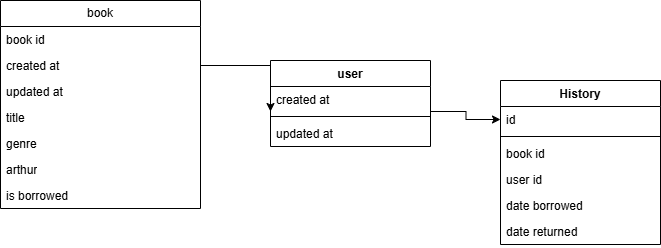

The diagram above was exported from draw.io. Its source (the exported page's mxGraphModel, read from the mxfile embedded in the PNG):
<mxGraphModel dx="860" dy="473" grid="1" gridSize="10" guides="1" tooltips="1" connect="1" arrows="1" fold="1" page="1" pageScale="1" pageWidth="850" pageHeight="1100" math="0" shadow="0">
  <root>
    <mxCell id="0" />
    <mxCell id="1" parent="0" />
    <mxCell id="xhqX0poWqtEMQ63jp5N2-18" parent="1" style="swimlane;fontStyle=0;childLayout=stackLayout;horizontal=1;startSize=26;fillColor=none;horizontalStack=0;resizeParent=1;resizeParentMax=0;resizeLast=0;collapsible=1;marginBottom=0;whiteSpace=wrap;html=1;" value="book" vertex="1">
      <mxGeometry height="208" width="200" x="80" y="240" as="geometry" />
    </mxCell>
    <mxCell id="xhqX0poWqtEMQ63jp5N2-19" parent="xhqX0poWqtEMQ63jp5N2-18" style="text;strokeColor=none;fillColor=none;align=left;verticalAlign=top;spacingLeft=4;spacingRight=4;overflow=hidden;rotatable=0;points=[[0,0.5],[1,0.5]];portConstraint=eastwest;whiteSpace=wrap;html=1;" value="book id&amp;nbsp;&lt;div&gt;&lt;br&gt;&lt;/div&gt;&lt;div&gt;&lt;br&gt;&lt;/div&gt;" vertex="1">
      <mxGeometry height="26" width="200" y="26" as="geometry" />
    </mxCell>
    <mxCell id="xhqX0poWqtEMQ63jp5N2-20" parent="xhqX0poWqtEMQ63jp5N2-18" style="text;strokeColor=none;fillColor=none;align=left;verticalAlign=top;spacingLeft=4;spacingRight=4;overflow=hidden;rotatable=0;points=[[0,0.5],[1,0.5]];portConstraint=eastwest;whiteSpace=wrap;html=1;" value="created at&amp;nbsp;" vertex="1">
      <mxGeometry height="26" width="200" y="52" as="geometry" />
    </mxCell>
    <mxCell id="xhqX0poWqtEMQ63jp5N2-42" parent="xhqX0poWqtEMQ63jp5N2-18" style="text;strokeColor=none;fillColor=none;align=left;verticalAlign=top;spacingLeft=4;spacingRight=4;overflow=hidden;rotatable=0;points=[[0,0.5],[1,0.5]];portConstraint=eastwest;whiteSpace=wrap;html=1;" value="updated at&amp;nbsp;" vertex="1">
      <mxGeometry height="26" width="200" y="78" as="geometry" />
    </mxCell>
    <mxCell id="xhqX0poWqtEMQ63jp5N2-44" parent="xhqX0poWqtEMQ63jp5N2-18" style="text;strokeColor=none;fillColor=none;align=left;verticalAlign=top;spacingLeft=4;spacingRight=4;overflow=hidden;rotatable=0;points=[[0,0.5],[1,0.5]];portConstraint=eastwest;whiteSpace=wrap;html=1;" value="title" vertex="1">
      <mxGeometry height="26" width="200" y="104" as="geometry" />
    </mxCell>
    <mxCell id="xhqX0poWqtEMQ63jp5N2-43" parent="xhqX0poWqtEMQ63jp5N2-18" style="text;strokeColor=none;fillColor=none;align=left;verticalAlign=top;spacingLeft=4;spacingRight=4;overflow=hidden;rotatable=0;points=[[0,0.5],[1,0.5]];portConstraint=eastwest;whiteSpace=wrap;html=1;" value="genre&amp;nbsp;" vertex="1">
      <mxGeometry height="26" width="200" y="130" as="geometry" />
    </mxCell>
    <mxCell id="xhqX0poWqtEMQ63jp5N2-45" parent="xhqX0poWqtEMQ63jp5N2-18" style="text;strokeColor=none;fillColor=none;align=left;verticalAlign=top;spacingLeft=4;spacingRight=4;overflow=hidden;rotatable=0;points=[[0,0.5],[1,0.5]];portConstraint=eastwest;whiteSpace=wrap;html=1;" value="arthur" vertex="1">
      <mxGeometry height="26" width="200" y="156" as="geometry" />
    </mxCell>
    <mxCell id="xhqX0poWqtEMQ63jp5N2-21" parent="xhqX0poWqtEMQ63jp5N2-18" style="text;strokeColor=none;fillColor=none;align=left;verticalAlign=top;spacingLeft=4;spacingRight=4;overflow=hidden;rotatable=0;points=[[0,0.5],[1,0.5]];portConstraint=eastwest;whiteSpace=wrap;html=1;" value="is borrowed" vertex="1">
      <mxGeometry height="26" width="200" y="182" as="geometry" />
    </mxCell>
    <mxCell id="xhqX0poWqtEMQ63jp5N2-22" parent="1" style="swimlane;fontStyle=1;align=center;verticalAlign=top;childLayout=stackLayout;horizontal=1;startSize=26;horizontalStack=0;resizeParent=1;resizeParentMax=0;resizeLast=0;collapsible=1;marginBottom=0;whiteSpace=wrap;html=1;" value="user" vertex="1">
      <mxGeometry height="86" width="160" x="350" y="300" as="geometry" />
    </mxCell>
    <mxCell id="xhqX0poWqtEMQ63jp5N2-23" parent="xhqX0poWqtEMQ63jp5N2-22" style="text;strokeColor=none;fillColor=none;align=left;verticalAlign=top;spacingLeft=4;spacingRight=4;overflow=hidden;rotatable=0;points=[[0,0.5],[1,0.5]];portConstraint=eastwest;whiteSpace=wrap;html=1;" value="created at&amp;nbsp;" vertex="1">
      <mxGeometry height="26" width="160" y="26" as="geometry" />
    </mxCell>
    <mxCell id="xhqX0poWqtEMQ63jp5N2-24" parent="xhqX0poWqtEMQ63jp5N2-22" style="line;strokeWidth=1;fillColor=none;align=left;verticalAlign=middle;spacingTop=-1;spacingLeft=3;spacingRight=3;rotatable=0;labelPosition=right;points=[];portConstraint=eastwest;strokeColor=inherit;" value="" vertex="1">
      <mxGeometry height="8" width="160" y="52" as="geometry" />
    </mxCell>
    <mxCell id="xhqX0poWqtEMQ63jp5N2-25" parent="xhqX0poWqtEMQ63jp5N2-22" style="text;strokeColor=none;fillColor=none;align=left;verticalAlign=top;spacingLeft=4;spacingRight=4;overflow=hidden;rotatable=0;points=[[0,0.5],[1,0.5]];portConstraint=eastwest;whiteSpace=wrap;html=1;" value="updated at&amp;nbsp;" vertex="1">
      <mxGeometry height="26" width="160" y="60" as="geometry" />
    </mxCell>
    <mxCell id="xhqX0poWqtEMQ63jp5N2-26" parent="1" style="swimlane;fontStyle=1;align=center;verticalAlign=top;childLayout=stackLayout;horizontal=1;startSize=26;horizontalStack=0;resizeParent=1;resizeParentMax=0;resizeLast=0;collapsible=1;marginBottom=0;whiteSpace=wrap;html=1;" value="History" vertex="1">
      <mxGeometry height="164" width="160" x="580" y="320" as="geometry" />
    </mxCell>
    <mxCell id="xhqX0poWqtEMQ63jp5N2-27" parent="xhqX0poWqtEMQ63jp5N2-26" style="text;strokeColor=none;fillColor=none;align=left;verticalAlign=top;spacingLeft=4;spacingRight=4;overflow=hidden;rotatable=0;points=[[0,0.5],[1,0.5]];portConstraint=eastwest;whiteSpace=wrap;html=1;" value="id&amp;nbsp;" vertex="1">
      <mxGeometry height="26" width="160" y="26" as="geometry" />
    </mxCell>
    <mxCell id="xhqX0poWqtEMQ63jp5N2-28" parent="xhqX0poWqtEMQ63jp5N2-26" style="line;strokeWidth=1;fillColor=none;align=left;verticalAlign=middle;spacingTop=-1;spacingLeft=3;spacingRight=3;rotatable=0;labelPosition=right;points=[];portConstraint=eastwest;strokeColor=inherit;" value="" vertex="1">
      <mxGeometry height="8" width="160" y="52" as="geometry" />
    </mxCell>
    <mxCell id="xhqX0poWqtEMQ63jp5N2-29" parent="xhqX0poWqtEMQ63jp5N2-26" style="text;strokeColor=none;fillColor=none;align=left;verticalAlign=top;spacingLeft=4;spacingRight=4;overflow=hidden;rotatable=0;points=[[0,0.5],[1,0.5]];portConstraint=eastwest;whiteSpace=wrap;html=1;" value="book id&amp;nbsp;" vertex="1">
      <mxGeometry height="26" width="160" y="60" as="geometry" />
    </mxCell>
    <mxCell id="xhqX0poWqtEMQ63jp5N2-33" parent="xhqX0poWqtEMQ63jp5N2-26" style="text;strokeColor=none;fillColor=none;align=left;verticalAlign=top;spacingLeft=4;spacingRight=4;overflow=hidden;rotatable=0;points=[[0,0.5],[1,0.5]];portConstraint=eastwest;whiteSpace=wrap;html=1;" value="user id&amp;nbsp;" vertex="1">
      <mxGeometry height="26" width="160" y="86" as="geometry" />
    </mxCell>
    <mxCell id="xhqX0poWqtEMQ63jp5N2-34" parent="xhqX0poWqtEMQ63jp5N2-26" style="text;strokeColor=none;fillColor=none;align=left;verticalAlign=top;spacingLeft=4;spacingRight=4;overflow=hidden;rotatable=0;points=[[0,0.5],[1,0.5]];portConstraint=eastwest;whiteSpace=wrap;html=1;" value="date borrowed" vertex="1">
      <mxGeometry height="26" width="160" y="112" as="geometry" />
    </mxCell>
    <mxCell id="xhqX0poWqtEMQ63jp5N2-38" parent="xhqX0poWqtEMQ63jp5N2-26" style="text;strokeColor=none;fillColor=none;align=left;verticalAlign=top;spacingLeft=4;spacingRight=4;overflow=hidden;rotatable=0;points=[[0,0.5],[1,0.5]];portConstraint=eastwest;whiteSpace=wrap;html=1;" value="date returned&amp;nbsp;" vertex="1">
      <mxGeometry height="26" width="160" y="138" as="geometry" />
    </mxCell>
    <mxCell id="xhqX0poWqtEMQ63jp5N2-36" edge="1" parent="1" style="edgeStyle=orthogonalEdgeStyle;rounded=0;orthogonalLoop=1;jettySize=auto;html=1;" target="xhqX0poWqtEMQ63jp5N2-27" value="">
      <mxGeometry relative="1" as="geometry">
        <mxPoint x="510" y="351" as="sourcePoint" />
      </mxGeometry>
    </mxCell>
    <mxCell id="xhqX0poWqtEMQ63jp5N2-41" edge="1" parent="1" source="xhqX0poWqtEMQ63jp5N2-20" style="edgeStyle=orthogonalEdgeStyle;rounded=0;orthogonalLoop=1;jettySize=auto;html=1;" value="">
      <mxGeometry relative="1" as="geometry">
        <mxPoint x="350" y="351" as="targetPoint" />
      </mxGeometry>
    </mxCell>
  </root>
</mxGraphModel>